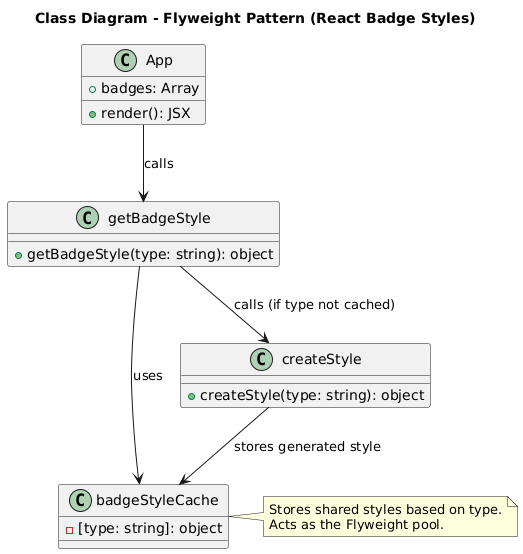

The diagram above was rendered by PlantUML. Its source (embedded in the PNG):
@startuml
title Class Diagram - Flyweight Pattern (React Badge Styles)

class App {
  +badges: Array
  +render(): JSX
}

class getBadgeStyle {
  +getBadgeStyle(type: string): object
}

class badgeStyleCache {
  -[type: string]: object
}

class createStyle {
  +createStyle(type: string): object
}

App --> getBadgeStyle : calls
getBadgeStyle --> badgeStyleCache : uses
getBadgeStyle --> createStyle : calls (if type not cached)
createStyle --> badgeStyleCache : stores generated style

note right of badgeStyleCache
Stores shared styles based on type.
Acts as the Flyweight pool.
end note
@enduml